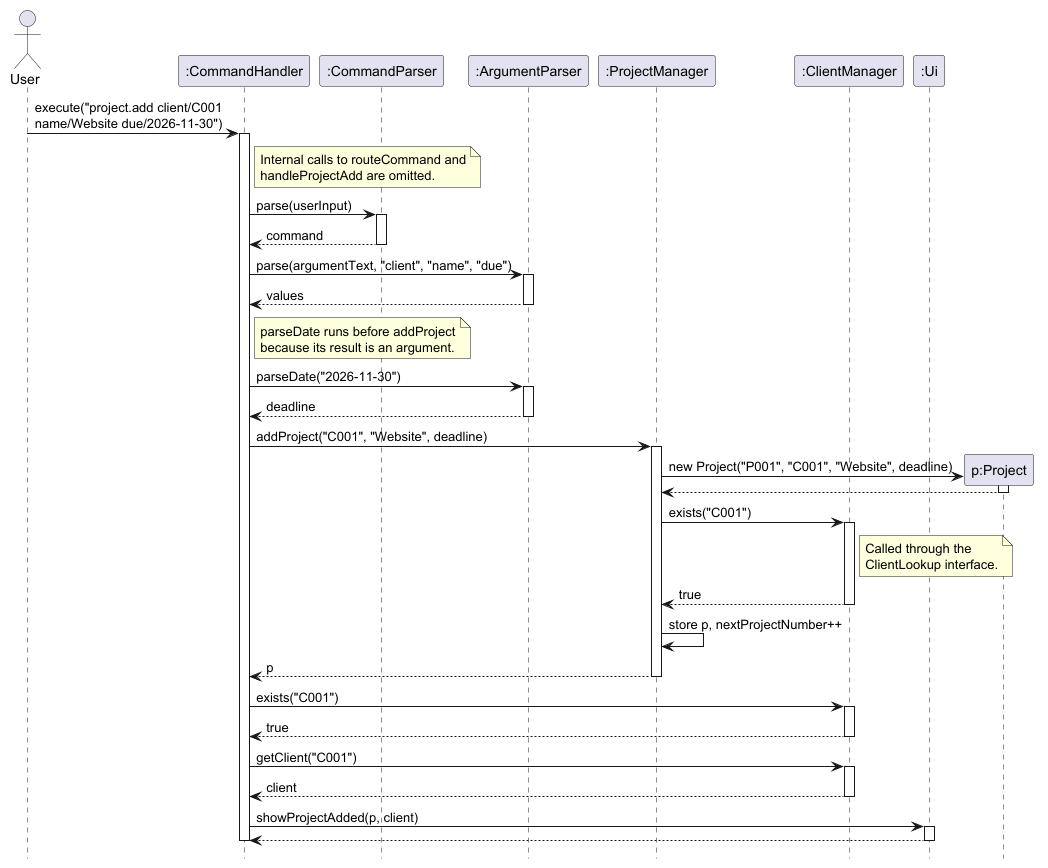

The diagram above was rendered by PlantUML. Its source (embedded in the PNG):
@startuml
' Execution of: project.add client/C001 name/Website due/2026-11-30
hide footbox

actor User
participant ":CommandHandler" as CH
participant ":CommandParser" as CP
participant ":ArgumentParser" as AP
participant ":ProjectManager" as PM
participant ":ClientManager" as CM
participant ":Ui" as UI

User -> CH : execute("project.add client/C001\nname/Website due/2026-11-30")
activate CH

note right of CH
  Internal calls to routeCommand and
  handleProjectAdd are omitted.
end note

CH -> CP : parse(userInput)
activate CP
CP --> CH : command
deactivate CP

CH -> AP : parse(argumentText, "client", "name", "due")
activate AP
AP --> CH : values
deactivate AP

note right of CH
  parseDate runs before addProject
  because its result is an argument.
end note

CH -> AP : parseDate("2026-11-30")
activate AP
AP --> CH : deadline
deactivate AP

CH -> PM : addProject("C001", "Website", deadline)
activate PM

create "p:Project" as P
PM -> P : new Project("P001", "C001", "Website", deadline)
activate P
P --> PM
deactivate P

PM -> CM : exists("C001")
activate CM
note right of CM : Called through the\nClientLookup interface.
CM --> PM : true
deactivate CM

PM -> PM : store p, nextProjectNumber++
PM --> CH : p
deactivate PM

CH -> CM : exists("C001")
activate CM
CM --> CH : true
deactivate CM

CH -> CM : getClient("C001")
activate CM
CM --> CH : client
deactivate CM

CH -> UI : showProjectAdded(p, client)
activate UI
UI --> CH
deactivate UI

deactivate CH
@enduml